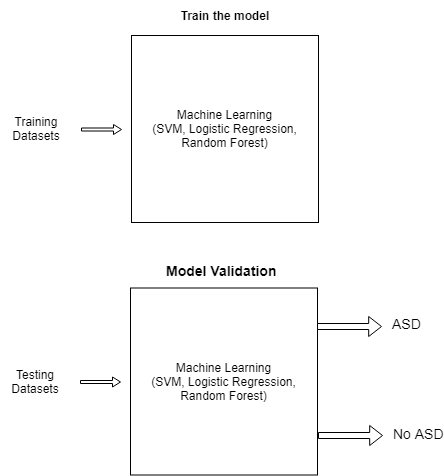

The diagram above was exported from draw.io. Its source (the exported page's mxGraphModel, read from the mxfile embedded in the PNG):
<mxGraphModel dx="1038" dy="580" grid="1" gridSize="10" guides="1" tooltips="1" connect="1" arrows="1" fold="1" page="1" pageScale="1" pageWidth="827" pageHeight="1169" math="0" shadow="0">
  <root>
    <mxCell id="0" />
    <mxCell id="1" parent="0" />
    <mxCell id="eWuKa1r8XjD32uOxf1CT-1" value="Machine Learning&lt;br&gt;(SVM, Logistic Regression, Random Forest)" style="whiteSpace=wrap;html=1;aspect=fixed;" parent="1" vertex="1">
      <mxGeometry x="300" y="140" width="187" height="187" as="geometry" />
    </mxCell>
    <mxCell id="eWuKa1r8XjD32uOxf1CT-2" value="&lt;b&gt;Train the model&lt;/b&gt;" style="text;html=1;strokeColor=none;fillColor=none;align=center;verticalAlign=middle;whiteSpace=wrap;rounded=0;" parent="1" vertex="1">
      <mxGeometry x="318.5" y="105" width="150" height="30" as="geometry" />
    </mxCell>
    <mxCell id="eWuKa1r8XjD32uOxf1CT-4" value="Training Datasets" style="text;html=1;strokeColor=none;fillColor=none;align=center;verticalAlign=middle;whiteSpace=wrap;rounded=0;" parent="1" vertex="1">
      <mxGeometry x="170" y="218.5" width="70" height="30" as="geometry" />
    </mxCell>
    <mxCell id="eWuKa1r8XjD32uOxf1CT-6" value="" style="shape=singleArrow;whiteSpace=wrap;html=1;" parent="1" vertex="1">
      <mxGeometry x="250" y="229" width="40" height="10" as="geometry" />
    </mxCell>
    <mxCell id="eWuKa1r8XjD32uOxf1CT-7" value="Machine Learning&lt;br&gt;(SVM, Logistic Regression, Random Forest)" style="whiteSpace=wrap;html=1;aspect=fixed;" parent="1" vertex="1">
      <mxGeometry x="299" y="392.5" width="187" height="187" as="geometry" />
    </mxCell>
    <mxCell id="eWuKa1r8XjD32uOxf1CT-9" value="Testing Datasets" style="text;html=1;strokeColor=none;fillColor=none;align=center;verticalAlign=middle;whiteSpace=wrap;rounded=0;" parent="1" vertex="1">
      <mxGeometry x="169" y="471" width="70" height="30" as="geometry" />
    </mxCell>
    <mxCell id="eWuKa1r8XjD32uOxf1CT-10" value="" style="shape=singleArrow;whiteSpace=wrap;html=1;" parent="1" vertex="1">
      <mxGeometry x="249" y="481.5" width="40" height="10" as="geometry" />
    </mxCell>
    <mxCell id="eWuKa1r8XjD32uOxf1CT-11" value="&lt;font style=&quot;font-size: 14px&quot;&gt;Model Validation&lt;/font&gt;" style="text;strokeColor=none;fillColor=none;html=1;fontSize=24;fontStyle=1;verticalAlign=middle;align=center;" parent="1" vertex="1">
      <mxGeometry x="340" y="352.5" width="100" height="40" as="geometry" />
    </mxCell>
    <mxCell id="eWuKa1r8XjD32uOxf1CT-14" value="&lt;font style=&quot;font-size: 14px ; font-weight: normal&quot;&gt;ASD&lt;/font&gt;" style="text;strokeColor=none;fillColor=none;html=1;fontSize=24;fontStyle=1;verticalAlign=middle;align=center;" parent="1" vertex="1">
      <mxGeometry x="555" y="410" width="40" height="30" as="geometry" />
    </mxCell>
    <mxCell id="eWuKa1r8XjD32uOxf1CT-15" value="&lt;font style=&quot;font-size: 14px ; font-weight: normal&quot;&gt;No ASD&lt;/font&gt;" style="text;strokeColor=none;fillColor=none;html=1;fontSize=24;fontStyle=1;verticalAlign=middle;align=center;" parent="1" vertex="1">
      <mxGeometry x="567" y="520" width="40" height="30" as="geometry" />
    </mxCell>
    <mxCell id="eWuKa1r8XjD32uOxf1CT-16" value="" style="shape=singleArrow;whiteSpace=wrap;html=1;" parent="1" vertex="1">
      <mxGeometry x="486" y="421" width="64" height="20" as="geometry" />
    </mxCell>
    <mxCell id="eWuKa1r8XjD32uOxf1CT-17" value="" style="shape=singleArrow;whiteSpace=wrap;html=1;" parent="1" vertex="1">
      <mxGeometry x="487" y="530" width="64" height="20" as="geometry" />
    </mxCell>
  </root>
</mxGraphModel>